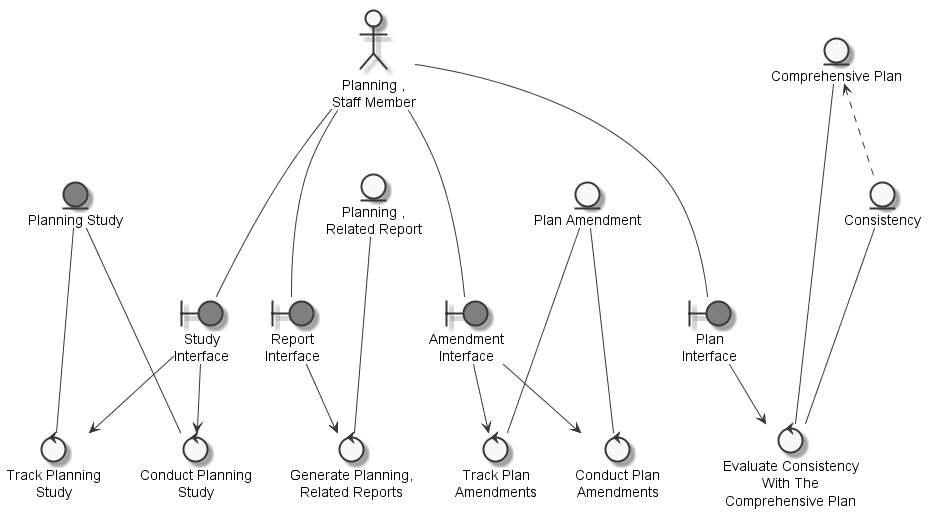

The diagram above was rendered by PlantUML. Its source (embedded in the PNG):
@startuml
	skinparam defaultTextAlignment center
	skinparam monochrome true

	entity "Planning Study" as thingplanningstudy #grey
	entity "Planning ,\nRelated Report" as thingplanningrelatedreport
	entity "Comprehensive Plan" as thingcomprehensiveplan
	entity "Consistency" as thingconsistency
	entity "Plan Amendment" as thingplanamendment
	actor "Planning ,\nStaff Member" as actorplanningstaffmember
	boundary "Study\nInterface" as thingstudyinterface #grey
	boundary "Amendment\nInterface" as thingamendmentinterface #grey
	boundary "Report\nInterface" as thingreportinterface #grey
	boundary "Plan\nInterface" as thingplaninterface #grey
	control "Conduct Planning\nStudy" as controlconductplanningstudy
	control "Conduct Plan\nAmendments" as controlconductplanamendments
	control "Track Planning\nStudy" as controltrackplanningstudy
	control "Track Plan\nAmendments" as controltrackplanamendments
	control "Generate Planning,\nRelated Reports" as controlgenerateplanningrelatedreport
	control "Evaluate Consistency\nWith The\nComprehensive Plan" as controlevaluateconsistency

	thingcomprehensiveplan <.. thingconsistency
	actorplanningstaffmember --- thingstudyinterface
	actorplanningstaffmember --- thingamendmentinterface
	actorplanningstaffmember --- thingreportinterface
	actorplanningstaffmember --- thingplaninterface
	thingplanningstudy --- controlconductplanningstudy
	thingstudyinterface --> controlconductplanningstudy
	thingplanamendment --- controlconductplanamendments
	thingamendmentinterface --> controlconductplanamendments
	thingplanningstudy --- controltrackplanningstudy
	thingstudyinterface --> controltrackplanningstudy
	thingamendmentinterface --> controltrackplanamendments
	thingplanamendment --- controltrackplanamendments
	thingplanningrelatedreport --- controlgenerateplanningrelatedreport
	thingreportinterface --> controlgenerateplanningrelatedreport
	thingconsistency --- controlevaluateconsistency
	thingcomprehensiveplan --- controlevaluateconsistency
	thingplaninterface --> controlevaluateconsistency

@enduml